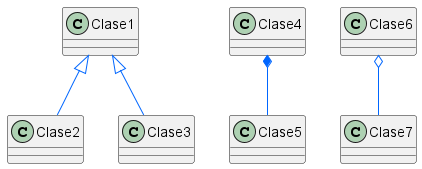

The diagram above was rendered by PlantUML. Its source (embedded in the PNG):
@startuml diagrama5

    Clase1 <|-[#0066ff]- Clase2
    Clase1 <|-[#0066ff]- Clase3
    Clase4 *-[#0066ff]- Clase5
    Clase6 o-[#0066ff]- Clase7

@enduml